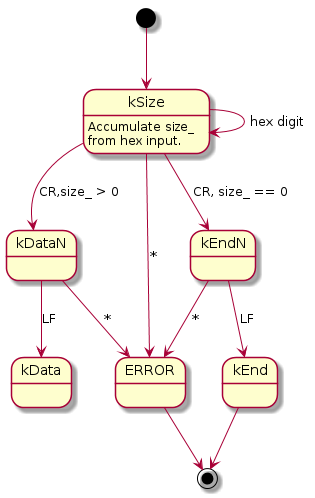

The diagram above was rendered by PlantUML. Its source (embedded in the PNG):
@startuml
kSize : Accumulate size_\nfrom hex input.
[*] --> kSize
kSize --> kSize : hex digit
kSize --> kDataN : CR,size_ > 0
kSize --> kEndN : CR, size_ == 0
kSize --> ERROR : *

kDataN --> kData : LF
kDataN --> ERROR : *

kEndN --> kEnd : LF
kEndN --> ERROR : *

ERROR --> [*]
kEnd --> [*]
@enduml